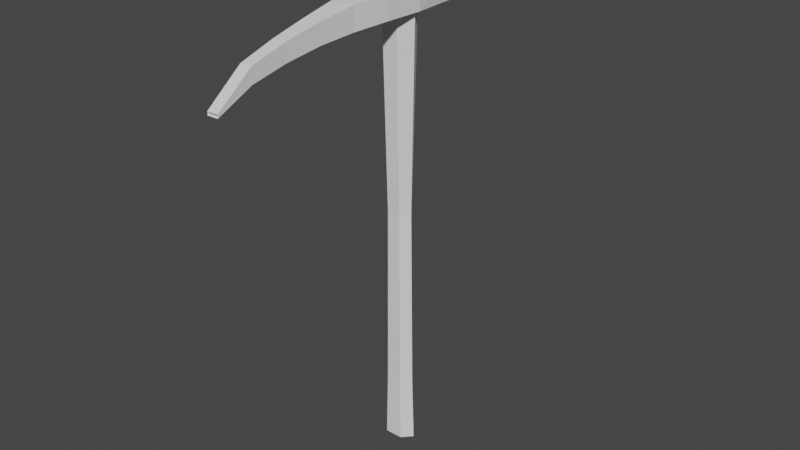 # Source: Pickaxe.blend  (saved by Blender 3.5.10; exported with 4.5.12 LTS)
import bpy
from mathutils import Matrix  # noqa: F401  (used for matrix-valued properties, if any)

bpy.ops.wm.read_factory_settings(use_empty=True)
scene = bpy.context.scene
scene.name = 'Scene'

# ---- collections
col_collection = bpy.data.collections.new('Collection'); scene.collection.children.link(col_collection)

# ---- world
world_world = bpy.data.worlds.new('World'); scene.world = world_world
world_world.use_nodes = True; world_world.node_tree.nodes.clear()
_N = world_world.node_tree.nodes; _L = world_world.node_tree.links
n0 = _N.new('ShaderNodeOutputWorld'); n0.name = 'World Output'; n0.location = (300, 300)
n1 = _N.new('ShaderNodeBackground'); n1.name = 'Background'; n1.location = (10, 300)
n1.inputs[0].default_value = (0.05088, 0.05088, 0.05088, 1.0)
_L.new(n1.outputs[0], n0.inputs[0])
n0.is_active_output = True
world_world.color = (0.05088, 0.05088, 0.05088)
world_world.use_sun_shadow = False
world_world.sun_shadow_jitter_overblur = 0.0

# ---- meshes
me_cylinder = bpy.data.meshes.new('Cylinder')
me_cylinder.from_pydata([(0.0, 1.064, -6.18), (0.0, 1.0, 21.72), (0.5796, 0.5319, -6.18), (0.866, 0.5, 21.72), (0.5796, -0.5319, -6.18), (0.866, -0.5, 21.72), (0.0, -1.064, -6.18), (0.0, -1.0, 21.72), (-0.5796, -0.5319, -6.18), (-0.866, -0.5, 21.72), (-0.5796, 0.5319, -6.18), (-0.866, 0.5, 21.72), (0.0, 0.7953, 8.678), (0.5447, 0.3976, 8.678), (0.5447, -0.3976, 8.678), (0.0, -0.7953, 8.678), (-0.5447, -0.3976, 8.678), (-0.5447, 0.3976, 8.678), (0.5448, 0.4667, -2.227), (0.5448, -0.4667, -2.227), (0.0, -0.9335, -2.227), (-0.5448, -0.4667, -2.227), (-0.5448, 0.4667, -2.227), (0.0, 0.9335, -2.227)], [], [(12, 1, 3, 13), (13, 3, 5, 14), (14, 5, 7, 15), (15, 7, 9, 16), (3, 1, 11, 9, 7, 5), (16, 9, 11, 17), (17, 11, 1, 12), (0, 2, 4, 6, 8, 10), (22, 17, 12, 23), (21, 16, 17, 22), (20, 15, 16, 21), (19, 14, 15, 20), (18, 13, 14, 19), (23, 12, 13, 18), (0, 23, 18, 2), (2, 18, 19, 4), (4, 19, 20, 6), (6, 20, 21, 8), (8, 21, 22, 10), (10, 22, 23, 0)])
_uv = me_cylinder.uv_layers.new(name='UVMap')
_uv.uv.foreach_set('vector', [1.0, 0.718, 1.0, 1.0, 0.8333, 1.0, 0.8333, 0.718, 0.8333, 0.718, 0.8333, 1.0, 0.6667, 1.0, 0.6667, 0.718, 0.6667, 0.718, 0.6667, 1.0, 0.5, 1.0, 0.5, 0.718, 0.5, 0.718, 0.5, 1.0, 0.3333, 1.0, 0.3333, 0.718, 0.4578, 0.37, 0.25, 0.49, 0.04215, 0.37, 0.04215, 0.13, 0.25, 0.01, 0.4578, 0.13, 0.3333, 0.718, 0.3333, 1.0, 0.1667, 1.0, 0.1667, 0.718, 0.1667, 0.718, 0.1667, 1.0, -8.941e-08, 1.0, -8.941e-08, 0.718, 0.75, 0.49, 0.9578, 0.37, 0.9578, 0.13, 0.75, 0.01, 0.5422, 0.13, 0.5422, 0.37, 0.1667, 0.5708, 0.1667, 0.718, -8.941e-08, 0.718, -8.941e-08, 0.5708, 0.3333, 0.5708, 0.3333, 0.718, 0.1667, 0.718, 0.1667, 0.5708, 0.5, 0.5708, 0.5, 0.718, 0.3333, 0.718, 0.3333, 0.5708, 0.6667, 0.5708, 0.6667, 0.718, 0.5, 0.718, 0.5, 0.5708, 0.8333, 0.5708, 0.8333, 0.718, 0.6667, 0.718, 0.6667, 0.5708, 1.0, 0.5708, 1.0, 0.718, 0.8333, 0.718, 0.8333, 0.5708, 1.0, 0.5, 1.0, 0.5708, 0.8333, 0.5708, 0.8333, 0.5, 0.8333, 0.5, 0.8333, 0.5708, 0.6667, 0.5708, 0.6667, 0.5, 0.6667, 0.5, 0.6667, 0.5708, 0.5, 0.5708, 0.5, 0.5, 0.5, 0.5, 0.5, 0.5708, 0.3333, 0.5708, 0.3333, 0.5, 0.3333, 0.5, 0.3333, 0.5708, 0.1667, 0.5708, 0.1667, 0.5, 0.1667, 0.5, 0.1667, 0.5708, -8.941e-08, 0.5708, -8.941e-08, 0.5])
me_cylinder.update()
me_cube_002 = bpy.data.meshes.new('Cube.002')
me_cube_002.from_pydata([(0.007439, -1.0, 15.8), (0.007439, -1.0, 16.84), (0.007439, 1.0, 15.8), (0.007439, 1.0, 16.84), (12.5, 0.2556, 14.16), (12.5, 0.2556, 14.31), (12.5, -0.2556, 14.16), (12.5, -0.2556, 14.31), (10.42, 0.2704, 14.92), (8.335, 0.3137, 15.28), (6.253, 0.3943, 15.52), (4.171, 0.5301, 15.65), (2.089, 0.8175, 15.76), (10.42, -0.2709, 15.59), (8.335, -0.3174, 16.07), (6.253, -0.4009, 16.42), (4.171, -0.5408, 16.69), (2.089, -0.8509, 16.8), (2.089, 0.8509, 16.8), (4.171, 0.5408, 16.69), (6.253, 0.4009, 16.42), (8.335, 0.3174, 16.07), (10.42, 0.2709, 15.59), (2.089, -0.8175, 15.76), (4.171, -0.5301, 15.65), (6.253, -0.3943, 15.52), (8.335, -0.3137, 15.28), (10.42, -0.2704, 14.92)], [], [(0, 1, 3, 2), (23, 17, 1, 0), (18, 3, 1, 17), (8, 4, 6, 27), (8, 22, 5, 4), (2, 3, 18, 12), (12, 18, 19, 11), (11, 19, 20, 10), (10, 20, 21, 9), (9, 21, 22, 8), (2, 12, 23, 0), (12, 11, 24, 23), (11, 10, 25, 24), (10, 9, 26, 25), (9, 8, 27, 26), (5, 22, 13, 7), (22, 21, 14, 13), (21, 20, 15, 14), (20, 19, 16, 15), (19, 18, 17, 16), (6, 7, 13, 27), (27, 13, 14, 26), (26, 14, 15, 25), (25, 15, 16, 24), (24, 16, 17, 23)])
_uv = me_cube_002.uv_layers.new(name='UVMap')
_uv.uv.foreach_set('vector', [0.375, 0.0, 0.625, 0.0, 0.625, 0.25, 0.375, 0.25, 0.375, 0.9792, 0.625, 0.9792, 0.625, 1.0, 0.375, 1.0, 0.8542, 0.5, 0.875, 0.5, 0.875, 0.75, 0.8542, 0.75, 0.2292, 0.5, 0.25, 0.5, 0.25, 0.75, 0.2292, 0.75, 0.375, 0.3542, 0.625, 0.3542, 0.625, 0.375, 0.375, 0.375, 0.375, 0.25, 0.625, 0.25, 0.625, 0.2708, 0.375, 0.2708, 0.375, 0.2708, 0.625, 0.2708, 0.625, 0.2917, 0.375, 0.2917, 0.375, 0.2917, 0.625, 0.2917, 0.625, 0.3125, 0.375, 0.3125, 0.375, 0.3125, 0.625, 0.3125, 0.625, 0.3333, 0.375, 0.3333, 0.375, 0.3333, 0.625, 0.3333, 0.625, 0.3542, 0.375, 0.3542, 0.125, 0.5, 0.1458, 0.5, 0.1458, 0.75, 0.125, 0.75, 0.1458, 0.5, 0.1667, 0.5, 0.1667, 0.75, 0.1458, 0.75, 0.1667, 0.5, 0.1875, 0.5, 0.1875, 0.75, 0.1667, 0.75, 0.1875, 0.5, 0.2083, 0.5, 0.2083, 0.75, 0.1875, 0.75, 0.2083, 0.5, 0.2292, 0.5, 0.2292, 0.75, 0.2083, 0.75, 0.75, 0.5, 0.7708, 0.5, 0.7708, 0.75, 0.75, 0.75, 0.7708, 0.5, 0.7917, 0.5, 0.7917, 0.75, 0.7708, 0.75, 0.7917, 0.5, 0.8125, 0.5, 0.8125, 0.75, 0.7917, 0.75, 0.8125, 0.5, 0.8333, 0.5, 0.8333, 0.75, 0.8125, 0.75, 0.8333, 0.5, 0.8542, 0.5, 0.8542, 0.75, 0.8333, 0.75, 0.375, 0.875, 0.625, 0.875, 0.625, 0.8958, 0.375, 0.8958, 0.375, 0.8958, 0.625, 0.8958, 0.625, 0.9167, 0.375, 0.9167, 0.375, 0.9167, 0.625, 0.9167, 0.625, 0.9375, 0.375, 0.9375, 0.375, 0.9375, 0.625, 0.9375, 0.625, 0.9583, 0.375, 0.9583, 0.375, 0.9583, 0.625, 0.9583, 0.625, 0.9792, 0.375, 0.9792])
me_cube_002.update()

# ---- objects
ob_cylinder = bpy.data.objects.new('Cylinder', me_cylinder)
ob_cube_001 = bpy.data.objects.new('Cube.001', me_cube_002)

# ---- transforms, parenting, visibility, modifiers, constraints
ob_cylinder.location = (0.0, 0.0, -2.842e-14)
ob_cylinder.rotation_euler = (0.0, -0.0, -1.571)
ob_cylinder.scale = (0.7881, 0.7881, 0.7881)
ob_cube_001.location = (0.0, 0.0, -9.537e-07)
ob_cube_001.rotation_euler = (0.0, -0.0, -1.571)
ob_cube_001.scale = (0.7964, 1.0, 1.0)
_m = ob_cube_001.modifiers.new('Mirror', 'MIRROR')
_m.use_mirror_merge = False
_m.merge_threshold = 0.0088

# ---- collection membership
col_collection.objects.link(ob_cylinder)
col_collection.objects.link(ob_cube_001)

# ---- scene / render settings (as saved in the file)
scene.frame_start = 1; scene.frame_end = 250; scene.frame_set(1)
scene.render.engine = 'BLENDER_EEVEE_NEXT'
scene.cycles.sampling_pattern = 'TABULATED_SOBOL'
scene.view_settings.view_transform = 'Filmic'
scene.unit_settings.scale_length = 0.01
bpy.context.view_layer.update()

# ---- added for rendering (the .blend has no active camera and no usable light): camera, sun
cam_auto = bpy.data.cameras.new('AutoCamera')
cam_auto.lens = 50.0
cam_auto.sensor_width = 36.0
cam_auto.clip_end = 1000.0
ob_auto_camera = bpy.data.objects.new('AutoCamera', cam_auto)
scene.collection.objects.link(ob_auto_camera)
ob_auto_camera.location = (27.5047, -33.0057, 28.1267)
ob_auto_camera.rotation_euler = (1.09748, -7.21219e-08, 0.694738)
scene.camera = ob_auto_camera
light_auto_sun = bpy.data.lights.new('AutoSun', 'SUN')
light_auto_sun.energy = 3.0
light_auto_sun.angle = 0.0523599
ob_auto_sun = bpy.data.objects.new('AutoSun', light_auto_sun)
scene.collection.objects.link(ob_auto_sun)
ob_auto_sun.rotation_euler = (0.872665, 0.174533, 0.523599)
bpy.context.view_layer.update()
